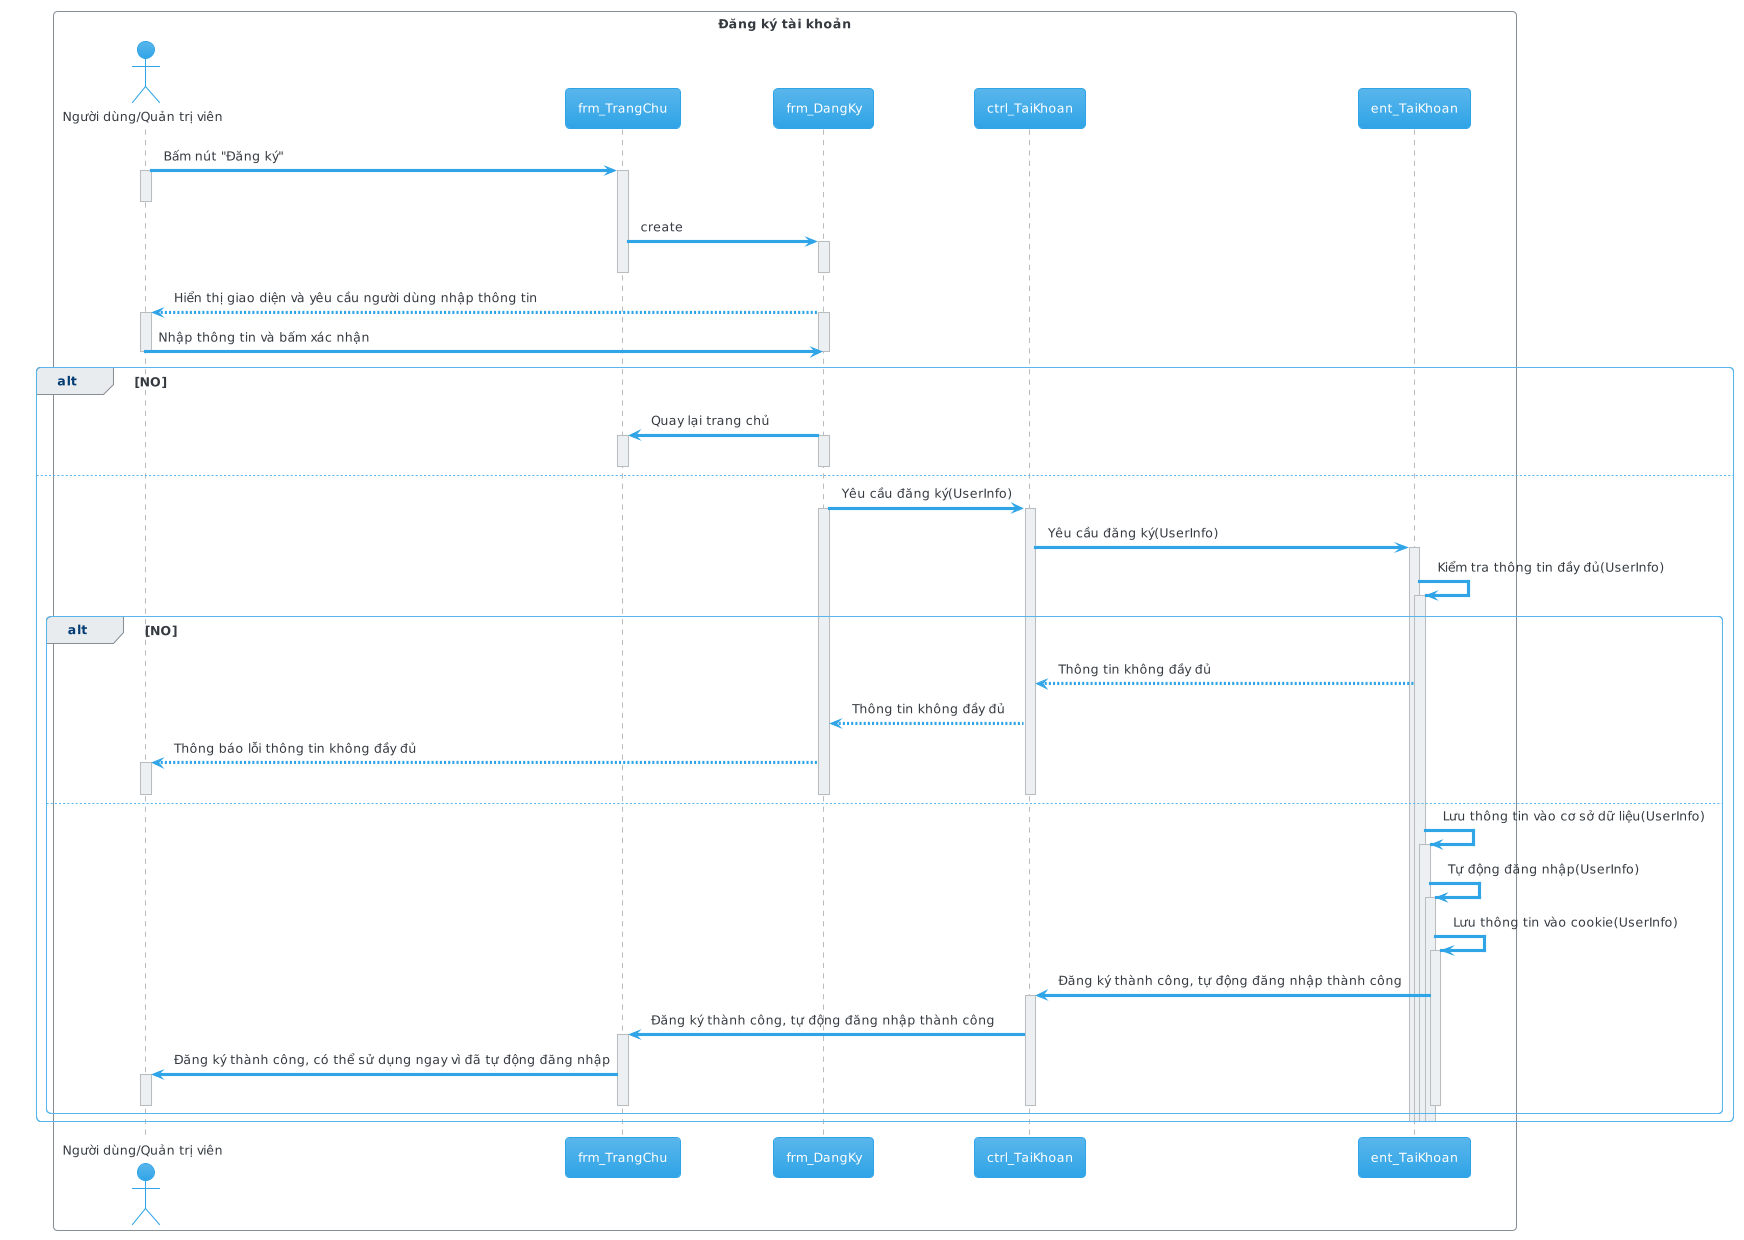

The diagram above was rendered by PlantUML. Its source (embedded in the PNG):
@startuml
!theme cerulean

skinparam backgroundColor #FFFFFF

box "Đăng ký tài khoản" #White
	actor "Người dùng/Quản trị viên" as user
	participant frm_TrangChu as homepage
	participant frm_DangKy as register
	participant ctrl_TaiKhoan as ctrl_user
	participant ent_TaiKhoan as ent_user

	/' Press sign up '/
	user -> homepage: Bấm nút "Đăng ký"
	activate user
	activate homepage
	
	deactivate user

	/' Create frm_Login '/
	homepage -> register: create
	activate register
	deactivate register
	
	/' We are done with homepage '/
	deactivate homepage

	/' Display and require user input '/
	register --> user: Hiển thị giao diện và yêu cầu người dùng nhập thông tin
	
	activate register
	activate user

	user -> register: Nhập thông tin và bấm xác nhận

	deactivate register
	deactivate user

	/' User confirmation '/
	alt NO
		register -> homepage: Quay lại trang chủ
		
		activate register
		activate homepage

		deactivate register
		deactivate homepage
	else
		register -> ctrl_user: Yêu cầu đăng ký(UserInfo)
		
		activate register
		activate ctrl_user
		
		ctrl_user -> ent_user: Yêu cầu đăng ký(UserInfo)
		
		activate ent_user

		ent_user -> ent_user: Kiểm tra thông tin đầy đủ(UserInfo)
		activate ent_user

		alt NO
			ent_user --> ctrl_user: Thông tin không đầy đủ

			ctrl_user --> register: Thông tin không đầy đủ

			register --> user: Thông báo lỗi thông tin không đầy đủ
			
			activate user

			deactivate user
			deactivate register
			deactivate ctrl_user
		else
			ent_user -> ent_user: Lưu thông tin vào cơ sở dữ liệu(UserInfo)
			activate ent_user

			ent_user -> ent_user: Tự động đăng nhập(UserInfo)
			activate ent_user

			ent_user -> ent_user: Lưu thông tin vào cookie(UserInfo)
			activate ent_user
			
			ent_user -> ctrl_user: Đăng ký thành công, tự động đăng nhập thành công
			
			activate ctrl_user

			ctrl_user -> homepage: Đăng ký thành công, tự động đăng nhập thành công
			
			activate homepage

			homepage -> user: Đăng ký thành công, có thể sử dụng ngay vì đã tự động đăng nhập
			
			activate user
			deactivate user

			deactivate ctrl_user
			deactivate homepage
			deactivate ent_user
		end

		deactivate ent_user

		deactivate ent_user

		deactivate ent_user

		deactivate ent_user
	end
end box

@enduml